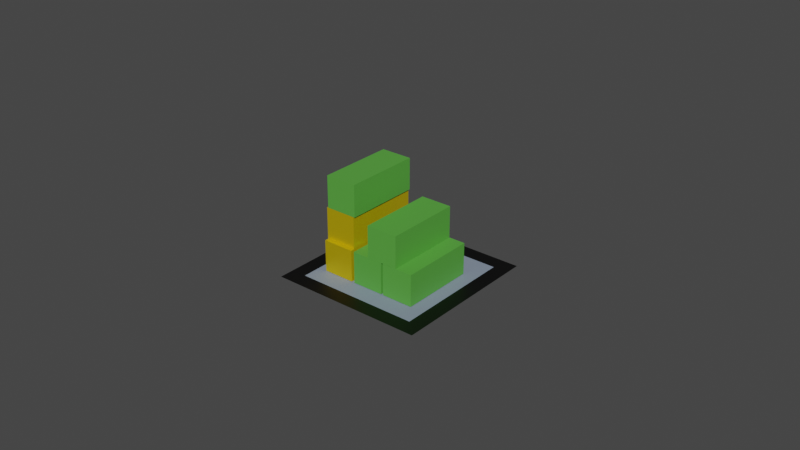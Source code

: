 # Source: coneiners_1x1.blend  (saved by Blender 2.93.20; exported with 4.5.12 LTS)
import bpy
from mathutils import Matrix  # noqa: F401  (used for matrix-valued properties, if any)

bpy.ops.wm.read_factory_settings(use_empty=True)
scene = bpy.context.scene
scene.name = 'Scene'

# ---- collections
col_collection = bpy.data.collections.new('Collection'); scene.collection.children.link(col_collection)

# ---- materials (node trees are filled in below, after node groups)
mat_001 = bpy.data.materials.new('Желтый.001')
mat_001.alpha_threshold = 0.0
mat_001.use_transparent_shadow = False
mat_001.line_color = (0.0, 0.0, 0.0, 1.0)
mat_001_1 = bpy.data.materials.new('Красный.001')
mat_001_1.use_transparent_shadow = False
mat_001_2 = bpy.data.materials.new('Синий.001')
mat_001_2.use_transparent_shadow = False
mat_001_3 = bpy.data.materials.new('Зеленый.001')
mat_001_3.use_transparent_shadow = False
mat_material_028 = bpy.data.materials.new('Material.028')
mat_material_028.use_transparent_shadow = False
mat_material_029 = bpy.data.materials.new('Material.029')
mat_material_029.use_transparent_shadow = False

# ---- material node trees
mat_001.use_nodes = True; mat_001.node_tree.nodes.clear()
_N = mat_001.node_tree.nodes; _L = mat_001.node_tree.links
n0 = _N.new('ShaderNodeOutputMaterial'); n0.name = 'Material Output'; n0.location = (300, 300)
n1 = _N.new('ShaderNodeBsdfPrincipled'); n1.name = 'Principled BSDF'; n1.location = (10, 300)
n1.distribution = 'GGX'
n1.subsurface_method = 'BURLEY'
n1.inputs[0].default_value = (0.8, 0.5859, 0.00356, 1.0)
n1.inputs[1].default_value = 0.5
n1.inputs[2].default_value = 0.4
n1.inputs[3].default_value = 1.45
n1.inputs[27].default_value = (0.0, 0.0, 0.0, 1.0)
n1.inputs[28].default_value = 1.0
_L.new(n1.outputs[0], n0.inputs[0])
n0.is_active_output = True
mat_001_1.use_nodes = True; mat_001_1.node_tree.nodes.clear()
_N = mat_001_1.node_tree.nodes; _L = mat_001_1.node_tree.links
n0 = _N.new('ShaderNodeBsdfPrincipled'); n0.name = 'Principled BSDF'; n0.location = (10, 300)
n0.distribution = 'GGX'
n0.subsurface_method = 'BURLEY'
n0.inputs[0].default_value = (0.2395, 0.05866, 0.006499, 1.0)
n0.inputs[3].default_value = 1.45
n0.inputs[27].default_value = (0.0, 0.0, 0.0, 1.0)
n0.inputs[28].default_value = 1.0
n1 = _N.new('ShaderNodeOutputMaterial'); n1.name = 'Material Output'; n1.location = (300, 300)
_L.new(n0.outputs[0], n1.inputs[0])
n1.is_active_output = True
mat_001_2.use_nodes = True; mat_001_2.node_tree.nodes.clear()
_N = mat_001_2.node_tree.nodes; _L = mat_001_2.node_tree.links
n0 = _N.new('ShaderNodeBsdfPrincipled'); n0.name = 'Principled BSDF'; n0.location = (10, 300)
n0.distribution = 'GGX'
n0.subsurface_method = 'BURLEY'
n0.inputs[0].default_value = (0.06031, 0.1664, 0.2668, 1.0)
n0.inputs[3].default_value = 1.45
n0.inputs[27].default_value = (0.0, 0.0, 0.0, 1.0)
n0.inputs[28].default_value = 1.0
n1 = _N.new('ShaderNodeOutputMaterial'); n1.name = 'Material Output'; n1.location = (300, 300)
_L.new(n0.outputs[0], n1.inputs[0])
n1.is_active_output = True
mat_001_3.use_nodes = True; mat_001_3.node_tree.nodes.clear()
_N = mat_001_3.node_tree.nodes; _L = mat_001_3.node_tree.links
n0 = _N.new('ShaderNodeBsdfPrincipled'); n0.name = 'Principled BSDF'; n0.location = (10, 300)
n0.distribution = 'GGX'
n0.subsurface_method = 'BURLEY'
n0.inputs[0].default_value = (0.09686, 0.3844, 0.05235, 1.0)
n0.inputs[3].default_value = 1.45
n0.inputs[27].default_value = (0.0, 0.0, 0.0, 1.0)
n0.inputs[28].default_value = 1.0
n1 = _N.new('ShaderNodeOutputMaterial'); n1.name = 'Material Output'; n1.location = (300, 300)
_L.new(n0.outputs[0], n1.inputs[0])
n1.is_active_output = True
mat_material_028.use_nodes = True; mat_material_028.node_tree.nodes.clear()
_N = mat_material_028.node_tree.nodes; _L = mat_material_028.node_tree.links
n0 = _N.new('ShaderNodeBsdfPrincipled'); n0.name = 'Principled BSDF'; n0.location = (10, 300)
n0.distribution = 'GGX'
n0.subsurface_method = 'RANDOM_WALK_SKIN'
n0.inputs[0].default_value = (0.0, 0.0, 0.0, 1.0)
n0.inputs[3].default_value = 1.45
n0.inputs[27].default_value = (0.0, 0.0, 0.0, 1.0)
n0.inputs[28].default_value = 1.0
n1 = _N.new('ShaderNodeOutputMaterial'); n1.name = 'Material Output'; n1.location = (300, 300)
_L.new(n0.outputs[0], n1.inputs[0])
n1.is_active_output = True
mat_material_029.use_nodes = True; mat_material_029.node_tree.nodes.clear()
_N = mat_material_029.node_tree.nodes; _L = mat_material_029.node_tree.links
n0 = _N.new('ShaderNodeBsdfPrincipled'); n0.name = 'Principled BSDF'; n0.location = (10, 300)
n0.distribution = 'GGX'
n0.subsurface_method = 'RANDOM_WALK_SKIN'
n0.inputs[0].default_value = (0.2346, 0.2874, 0.3712, 1.0)
n0.inputs[3].default_value = 1.45
n0.inputs[27].default_value = (0.0, 0.0, 0.0, 1.0)
n0.inputs[28].default_value = 1.0
n1 = _N.new('ShaderNodeOutputMaterial'); n1.name = 'Material Output'; n1.location = (300, 300)
_L.new(n0.outputs[0], n1.inputs[0])
n1.is_active_output = True

# ---- world
world_world = bpy.data.worlds.new('World'); scene.world = world_world
world_world.use_nodes = True; world_world.node_tree.nodes.clear()
_N = world_world.node_tree.nodes; _L = world_world.node_tree.links
n0 = _N.new('ShaderNodeOutputWorld'); n0.name = 'World Output'; n0.location = (300, 300)
n1 = _N.new('ShaderNodeBackground'); n1.name = 'Background'; n1.location = (10, 300)
n1.inputs[0].default_value = (0.05088, 0.05088, 0.05088, 1.0)
_L.new(n1.outputs[0], n0.inputs[0])
n0.is_active_output = True
world_world.color = (0.05088, 0.05088, 0.05088)
world_world.use_sun_shadow = False
world_world.sun_shadow_jitter_overblur = 0.0

# ---- meshes
me_plane_030 = bpy.data.meshes.new('Plane.030')
me_plane_030.from_pydata([(-0.05, -0.05, 0.0), (0.05, -0.05, 0.0), (-0.05, 0.05, 0.0), (0.05, 0.05, 0.0), (0.04, -0.05, 0.0), (0.04, 0.05, 0.0), (-0.05, 0.04, 0.0), (0.05, 0.04, 0.0), (0.04, 0.04, 0.0), (-0.04, 0.05, 0.0), (-0.04, -0.05, 0.0), (-0.04, 0.04, 0.0), (-0.05, -0.04, 0.0), (0.05, -0.04, 0.0), (0.04, -0.04, 0.0), (-0.04, -0.04, 0.0), (-0.03412, -0.02787, 0.0001243), (-0.03412, -0.02787, 0.0104), (-0.03412, 0.02166, 0.0001243), (-0.03412, 0.02166, 0.0104), (-0.01356, -0.02787, 0.0001243), (-0.01356, -0.02787, 0.0104), (-0.01356, 0.02166, 0.0001243), (-0.01356, 0.02166, 0.0104), (-0.01151, -0.02787, 0.0001243), (-0.01151, -0.02787, 0.0104), (-0.01151, 0.02166, 0.0001243), (-0.01151, 0.02166, 0.0104), (0.009047, -0.02787, 0.0001243), (0.009047, -0.02787, 0.0104), (0.009047, 0.02166, 0.0001243), (0.009047, 0.02166, 0.0104), (-0.03412, -0.02536, 0.01045), (-0.03412, -0.02536, 0.02073), (-0.03412, 0.02417, 0.01045), (-0.03412, 0.02417, 0.02073), (-0.01356, -0.02536, 0.01045), (-0.01356, -0.02536, 0.02073), (-0.01356, 0.02417, 0.01045), (-0.01356, 0.02417, 0.02073), (-0.03316, -0.02536, 0.02078), (-0.03316, -0.02536, 0.03106), (-0.03316, 0.02417, 0.02078), (-0.03316, 0.02417, 0.03106), (-0.0126, -0.02536, 0.02078), (-0.0126, -0.02536, 0.03106), (-0.0126, 0.02417, 0.02078), (-0.0126, 0.02417, 0.03106), (0.01049, -0.02787, 0.0001243), (0.01049, -0.02787, 0.0104), (0.01049, 0.02166, 0.0001243), (0.01049, 0.02166, 0.0104), (0.03105, -0.02787, 0.0001243), (0.03105, -0.02787, 0.0104), (0.03105, 0.02166, 0.0001243), (0.03105, 0.02166, 0.0104), (-0.0006092, -0.02787, 0.01042), (-0.0006092, -0.02787, 0.0207), (-0.0006092, 0.02166, 0.01042), (-0.0006092, 0.02166, 0.0207), (0.01995, -0.02787, 0.01042), (0.01995, -0.02787, 0.0207), (0.01995, 0.02166, 0.01042), (0.01995, 0.02166, 0.0207)], [], [(8, 7, 3, 5), (11, 8, 5, 9), (15, 14, 8, 11), (14, 13, 7, 8), (12, 15, 11, 6), (6, 11, 9, 2), (0, 10, 15, 12), (4, 1, 13, 14), (10, 4, 14, 15), (16, 17, 19, 18), (18, 19, 23, 22), (22, 23, 21, 20), (20, 21, 17, 16), (18, 22, 20, 16), (23, 19, 17, 21), (24, 25, 27, 26), (26, 27, 31, 30), (30, 31, 29, 28), (28, 29, 25, 24), (26, 30, 28, 24), (31, 27, 25, 29), (32, 33, 35, 34), (34, 35, 39, 38), (38, 39, 37, 36), (36, 37, 33, 32), (34, 38, 36, 32), (39, 35, 33, 37), (40, 41, 43, 42), (42, 43, 47, 46), (46, 47, 45, 44), (44, 45, 41, 40), (42, 46, 44, 40), (47, 43, 41, 45), (48, 49, 51, 50), (50, 51, 55, 54), (54, 55, 53, 52), (52, 53, 49, 48), (50, 54, 52, 48), (55, 51, 49, 53), (56, 57, 59, 58), (58, 59, 63, 62), (62, 63, 61, 60), (60, 61, 57, 56), (58, 62, 60, 56), (63, 59, 57, 61)])
me_plane_030.polygons.foreach_set('material_index', [4, 4, 5, 4, 4, 4, 4, 4, 4, 0, 0, 0, 0, 0, 0, 3, 3, 3, 3, 3, 3, 0, 0, 0, 0, 0, 0, 3, 3, 3, 3, 3, 3, 3, 3, 3, 3, 3, 3, 3, 3, 3, 3, 3, 3])
_uv = me_plane_030.uv_layers.new(name='UVMap')
_uv.uv.foreach_set('vector', [0.9, 0.9, 1.0, 0.9, 1.0, 1.0, 0.9, 1.0, 0.09, 0.9, 0.9, 0.9, 0.9, 1.0, 0.09, 1.0, 0.09, 0.09, 0.9, 0.09, 0.9, 0.9, 0.09, 0.9, 0.9, 0.09, 1.0, 0.09, 1.0, 0.9, 0.9, 0.9, 0.0, 0.09, 0.09, 0.09, 0.09, 0.9, 0.0, 0.9, 0.0, 0.9, 0.09, 0.9, 0.09, 1.0, 0.0, 1.0, 0.0, 0.0, 0.09, 0.0, 0.09, 0.09, 0.0, 0.09, 0.9, 0.0, 1.0, 0.0, 1.0, 0.09, 0.9, 0.09, 0.09, 0.0, 0.9, 0.0, 0.9, 0.09, 0.09, 0.09, 0.375, 0.0, 0.625, 0.0, 0.625, 0.25, 0.375, 0.25, 0.375, 0.25, 0.625, 0.25, 0.625, 0.5, 0.375, 0.5, 0.375, 0.5, 0.625, 0.5, 0.625, 0.75, 0.375, 0.75, 0.375, 0.75, 0.625, 0.75, 0.625, 1.0, 0.375, 1.0, 0.125, 0.5, 0.375, 0.5, 0.375, 0.75, 0.125, 0.75, 0.625, 0.5, 0.875, 0.5, 0.875, 0.75, 0.625, 0.75, 0.375, 0.0, 0.625, 0.0, 0.625, 0.25, 0.375, 0.25, 0.375, 0.25, 0.625, 0.25, 0.625, 0.5, 0.375, 0.5, 0.375, 0.5, 0.625, 0.5, 0.625, 0.75, 0.375, 0.75, 0.375, 0.75, 0.625, 0.75, 0.625, 1.0, 0.375, 1.0, 0.125, 0.5, 0.375, 0.5, 0.375, 0.75, 0.125, 0.75, 0.625, 0.5, 0.875, 0.5, 0.875, 0.75, 0.625, 0.75, 0.375, 0.0, 0.625, 0.0, 0.625, 0.25, 0.375, 0.25, 0.375, 0.25, 0.625, 0.25, 0.625, 0.5, 0.375, 0.5, 0.375, 0.5, 0.625, 0.5, 0.625, 0.75, 0.375, 0.75, 0.375, 0.75, 0.625, 0.75, 0.625, 1.0, 0.375, 1.0, 0.125, 0.5, 0.375, 0.5, 0.375, 0.75, 0.125, 0.75, 0.625, 0.5, 0.875, 0.5, 0.875, 0.75, 0.625, 0.75, 0.375, 0.0, 0.625, 0.0, 0.625, 0.25, 0.375, 0.25, 0.375, 0.25, 0.625, 0.25, 0.625, 0.5, 0.375, 0.5, 0.375, 0.5, 0.625, 0.5, 0.625, 0.75, 0.375, 0.75, 0.375, 0.75, 0.625, 0.75, 0.625, 1.0, 0.375, 1.0, 0.125, 0.5, 0.375, 0.5, 0.375, 0.75, 0.125, 0.75, 0.625, 0.5, 0.875, 0.5, 0.875, 0.75, 0.625, 0.75, 0.375, 0.0, 0.625, 0.0, 0.625, 0.25, 0.375, 0.25, 0.375, 0.25, 0.625, 0.25, 0.625, 0.5, 0.375, 0.5, 0.375, 0.5, 0.625, 0.5, 0.625, 0.75, 0.375, 0.75, 0.375, 0.75, 0.625, 0.75, 0.625, 1.0, 0.375, 1.0, 0.125, 0.5, 0.375, 0.5, 0.375, 0.75, 0.125, 0.75, 0.625, 0.5, 0.875, 0.5, 0.875, 0.75, 0.625, 0.75, 0.375, 0.0, 0.625, 0.0, 0.625, 0.25, 0.375, 0.25, 0.375, 0.25, 0.625, 0.25, 0.625, 0.5, 0.375, 0.5, 0.375, 0.5, 0.625, 0.5, 0.625, 0.75, 0.375, 0.75, 0.375, 0.75, 0.625, 0.75, 0.625, 1.0, 0.375, 1.0, 0.125, 0.5, 0.375, 0.5, 0.375, 0.75, 0.125, 0.75, 0.625, 0.5, 0.875, 0.5, 0.875, 0.75, 0.625, 0.75])
me_plane_030.materials.append(mat_001)
me_plane_030.materials.append(mat_001_1)
me_plane_030.materials.append(mat_001_2)
me_plane_030.materials.append(mat_001_3)
me_plane_030.materials.append(mat_material_028)
me_plane_030.materials.append(mat_material_029)
me_plane_030.update()

# ---- objects
ob_2_001 = bpy.data.objects.new('контейнеры 2.001', me_plane_030)

# ---- transforms, parenting, visibility, modifiers, constraints
ob_2_001.location = (0.025, 0.025, 0.0)
ob_2_001.scale = (0.5, 0.5, 1.0)

# ---- collection membership
col_collection.objects.link(ob_2_001)

# ---- scene / render settings (as saved in the file)
scene.frame_start = 1; scene.frame_end = 250; scene.frame_set(1)
scene.render.engine = 'BLENDER_EEVEE_NEXT'
scene.cycles.use_denoising = False
scene.cycles.samples = 128
scene.cycles.sampling_pattern = 'TABULATED_SOBOL'
scene.cycles.use_adaptive_sampling = False
scene.cycles.use_light_tree = False
scene.view_settings.view_transform = 'Filmic'
bpy.context.view_layer.update()

# ---- added for rendering (the .blend has no active camera and no usable light): camera, sun
cam_auto = bpy.data.cameras.new('AutoCamera')
cam_auto.lens = 50.0
cam_auto.sensor_width = 36.0
cam_auto.clip_end = 1000.0
ob_auto_camera = bpy.data.objects.new('AutoCamera', cam_auto)
scene.collection.objects.link(ob_auto_camera)
ob_auto_camera.location = (0.210045, -0.197054, 0.163567)
ob_auto_camera.rotation_euler = (1.09748, -7.21219e-08, 0.694738)
scene.camera = ob_auto_camera
light_auto_sun = bpy.data.lights.new('AutoSun', 'SUN')
light_auto_sun.energy = 3.0
light_auto_sun.angle = 0.0523599
ob_auto_sun = bpy.data.objects.new('AutoSun', light_auto_sun)
scene.collection.objects.link(ob_auto_sun)
ob_auto_sun.rotation_euler = (0.872665, 0.174533, 0.523599)
bpy.context.view_layer.update()
